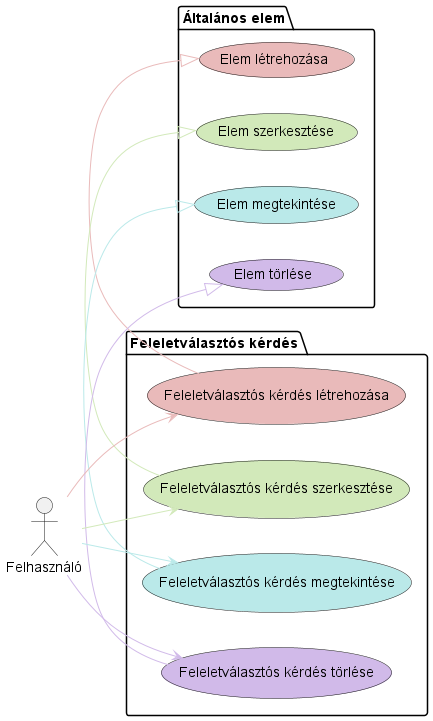

The diagram above was rendered by PlantUML. Its source (embedded in the PNG):
@startuml MultipleChoiceQuestion Diagram

left to right direction

actor Felhasználó

package "Általános elem" {
    usecase "Elem létrehozása" as CreateElement #E9BABA
    usecase "Elem szerkesztése" as EditElement #D2E9BA
    usecase "Elem megtekintése" as ViewElement #BAE9E9
    usecase "Elem törlése" as DeleteElement #D1BAE9
}

package "Feleletválasztós kérdés" {
    usecase "Feleletválasztós kérdés létrehozása" as CreateMultipleChoiceQuestion #E9BABA
    usecase "Feleletválasztós kérdés szerkesztése" as EditMultipleChoiceQuestion #D2E9BA
    usecase "Feleletválasztós kérdés megtekintése" as ViewMultipleChoiceQuestion #BAE9E9
    usecase "Feleletválasztós kérdés törlése" as DeleteMultipleChoiceQuestion #D1BAE9

    CreateMultipleChoiceQuestion -[#E9BABA]|> CreateElement
    EditMultipleChoiceQuestion -[#D2E9BA]|> EditElement
    ViewMultipleChoiceQuestion -[#BAE9E9]|> ViewElement
    DeleteMultipleChoiceQuestion -[#D1BAE9]|> DeleteElement
}

Felhasználó -[#E9BABA]-> CreateMultipleChoiceQuestion
Felhasználó -[#D2E9BA]-> EditMultipleChoiceQuestion
Felhasználó -[#BAE9E9]-> ViewMultipleChoiceQuestion
Felhasználó -[#D1BAE9]-> DeleteMultipleChoiceQuestion

@enduml